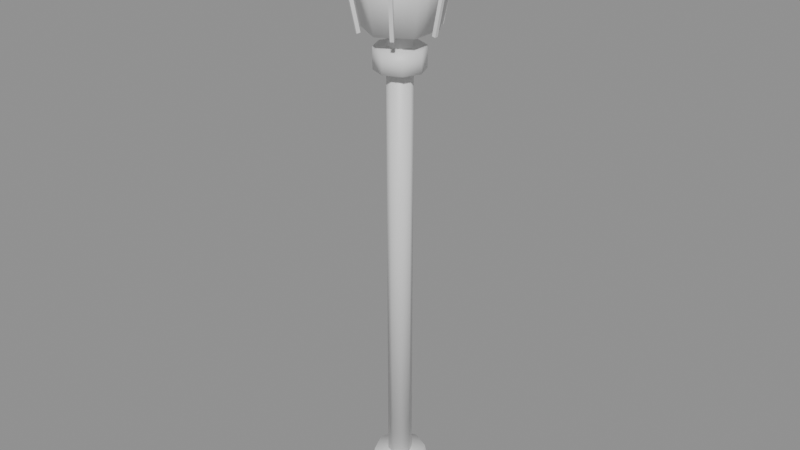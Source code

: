 # Source: lamp_post.blend  (saved by Blender 5.2.44; exported with 4.5.12 LTS)
import bpy
from mathutils import Matrix  # noqa: F401  (used for matrix-valued properties, if any)

bpy.ops.wm.read_factory_settings(use_empty=True)
scene = bpy.context.scene
scene.name = 'Scene'

# ---- materials (node trees are filled in below, after node groups)
mat_iron = bpy.data.materials.new('iron')
mat_glass = bpy.data.materials.new('glass')
mat_flame = bpy.data.materials.new('flame')

# ---- material node trees
mat_iron.use_nodes = True; mat_iron.node_tree.nodes.clear()
_N = mat_iron.node_tree.nodes; _L = mat_iron.node_tree.links
n0 = _N.new('ShaderNodeBsdfPrincipled'); n0.name = 'Principled BSDF'; n0.location = (-200, 100)
n0.inputs[10].default_value = 0.005
n1 = _N.new('ShaderNodeOutputMaterial'); n1.name = 'Material Output'; n1.location = (200, 100)
_L.new(n0.outputs[0], n1.inputs[0])
n1.is_active_output = True
mat_glass.use_nodes = True; mat_glass.node_tree.nodes.clear()
_N = mat_glass.node_tree.nodes; _L = mat_glass.node_tree.links
n0 = _N.new('ShaderNodeBsdfPrincipled'); n0.name = 'Principled BSDF'; n0.location = (-200, 100)
n0.inputs[10].default_value = 0.005
n1 = _N.new('ShaderNodeOutputMaterial'); n1.name = 'Material Output'; n1.location = (200, 100)
_L.new(n0.outputs[0], n1.inputs[0])
n1.is_active_output = True
mat_flame.use_nodes = True; mat_flame.node_tree.nodes.clear()
_N = mat_flame.node_tree.nodes; _L = mat_flame.node_tree.links
n0 = _N.new('ShaderNodeBsdfPrincipled'); n0.name = 'Principled BSDF'; n0.location = (-200, 100)
n0.inputs[10].default_value = 0.005
n1 = _N.new('ShaderNodeOutputMaterial'); n1.name = 'Material Output'; n1.location = (200, 100)
_L.new(n0.outputs[0], n1.inputs[0])
n1.is_active_output = True

# ---- meshes
me_lamp_post = bpy.data.meshes.new('lamp_post')
me_lamp_post.from_pydata([(0.0, 0.0, 3.17), (0.0, 0.0495, 3.149), (0.0, 0.22, 0.0), (0.0, 0.15, 0.3), (0.1556, 0.1556, 0.0), (0.1061, 0.1061, 0.3), (0.22, 0.0, 0.0), (0.15, 0.0, 0.3), (0.1556, -0.1556, 0.0), (0.1061, -0.1061, 0.3), (0.0, -0.22, 0.0), (0.0, -0.15, 0.3), (-0.1556, -0.1556, 0.0), (-0.1061, -0.1061, 0.3), (-0.22, 0.0, 0.0), (-0.15, 0.0, 0.3), (-0.1556, 0.1556, 0.0), (-0.1061, 0.1061, 0.3), (0.0, 0.07, 0.3), (0.0, 0.07, 3.1), (0.0495, 0.0495, 0.3), (0.0495, 0.0495, 3.1), (0.07, 0.0, 0.3), (0.07, 0.0, 3.1), (0.0495, -0.0495, 0.3), (0.0495, -0.0495, 3.1), (0.0, -0.07, 0.3), (0.0, -0.07, 3.1), (-0.0495, -0.0495, 0.3), (-0.0495, -0.0495, 3.1), (-0.07, 0.0, 0.3), (-0.07, 0.0, 3.1), (-0.0495, 0.0495, 0.3), (-0.0495, 0.0495, 3.1), (0.0, 0.14, 2.69), (0.0, 0.14, 2.81), (0.09899, 0.09899, 2.69), (0.09899, 0.09899, 2.81), (0.14, 0.0, 2.69), (0.14, 0.0, 2.81), (0.09899, -0.09899, 2.69), (0.09899, -0.09899, 2.81), (0.0, -0.14, 2.69), (0.0, -0.14, 2.81), (-0.09899, -0.09899, 2.69), (-0.09899, -0.09899, 2.81), (-0.14, 0.0, 2.69), (-0.14, 0.0, 2.81), (-0.09899, 0.09899, 2.69), (-0.09899, 0.09899, 2.81), (1.748e-08, -0.2, 2.9), (2.448e-08, -0.28, 3.3), (-0.1732, -0.1, 2.9), (-0.2425, -0.14, 3.3), (-0.1732, 0.1, 2.9), (-0.2425, 0.14, 3.3), (-1.748e-08, 0.2, 2.9), (-2.448e-08, 0.28, 3.3), (0.1732, 0.1, 2.9), (0.2425, 0.14, 3.3), (0.1732, -0.1, 2.9), (0.2425, -0.14, 3.3), (0.0, 0.07, 3.1), (0.0, 0.0495, 3.051), (0.0, 0.0, 3.03), (0.2102, -0.01, 2.902), (0.04287, 0.02475, 3.149), (0.06062, 0.035, 3.1), (0.04287, 0.02475, 3.051), (0.02598, -0.015, 3.6), (0.2771, -0.16, 3.3), (0.04287, -0.02475, 3.149), (0.06062, -0.035, 3.1), (0.04287, -0.02475, 3.051), (0.02598, 0.015, 3.6), (0.2771, 0.16, 3.3), (-7.451e-09, -0.0495, 3.149), (-1.49e-08, -0.07, 3.1), (-7.451e-09, -0.0495, 3.051), (-2.623e-09, 0.03, 3.6), (-2.798e-08, 0.32, 3.3), (-0.04287, -0.02475, 3.149), (-0.06062, -0.035, 3.1), (-0.04287, -0.02475, 3.051), (-0.02598, 0.015, 3.6), (-0.2771, 0.16, 3.3), (-0.04287, 0.02475, 3.149), (-0.06062, 0.035, 3.1), (-0.04287, 0.02475, 3.051), (-0.02598, -0.015, 3.6), (-0.2771, -0.16, 3.3), (2.623e-09, -0.03, 3.6), (2.798e-08, -0.32, 3.3), (0.2298, -0.01, 2.898), (0.3098, -0.01, 3.298), (0.2902, -0.01, 3.302), (0.2298, 0.01, 2.898), (0.3098, 0.01, 3.298), (0.2102, 0.01, 2.902), (0.2902, 0.01, 3.302), (0.1236, 0.194, 2.898), (0.1636, 0.2633, 3.298), (0.1138, 0.177, 2.902), (0.1538, 0.2463, 3.302), (0.1062, 0.204, 2.898), (0.1462, 0.2733, 3.298), (0.09644, 0.187, 2.902), (0.1364, 0.2563, 3.302), (-0.1062, 0.204, 2.898), (-0.1462, 0.2733, 3.298), (-0.09644, 0.187, 2.902), (-0.1364, 0.2563, 3.302), (-0.1236, 0.194, 2.898), (-0.1636, 0.2633, 3.298), (-0.1138, 0.177, 2.902), (-0.1538, 0.2463, 3.302), (-0.2298, 0.01, 2.898), (-0.3098, 0.01, 3.298), (-0.2102, 0.01, 2.902), (-0.2902, 0.01, 3.302), (-0.2298, -0.01, 2.898), (-0.3098, -0.01, 3.298), (-0.2102, -0.01, 2.902), (-0.2902, -0.01, 3.302), (-0.1236, -0.194, 2.898), (-0.1636, -0.2633, 3.298), (-0.1138, -0.177, 2.902), (-0.1538, -0.2463, 3.302), (-0.1062, -0.204, 2.898), (-0.1462, -0.2733, 3.298), (-0.09644, -0.187, 2.902), (-0.1364, -0.2563, 3.302), (0.1062, -0.204, 2.898), (0.1462, -0.2733, 3.298), (0.09644, -0.187, 2.902), (0.1364, -0.2563, 3.302), (0.1236, -0.194, 2.898), (0.1636, -0.2633, 3.298), (0.1138, -0.177, 2.902), (0.1538, -0.2463, 3.302)], [], [(64, 68, 73), (52, 53, 55, 54), (2, 3, 5, 4), (26, 27, 29, 28), (20, 21, 23, 22), (4, 5, 7, 6), (24, 25, 27, 26), (1, 0, 66), (6, 7, 9, 8), (68, 67, 72, 73), (72, 71, 76, 77), (8, 9, 11, 10), (58, 59, 61, 60), (18, 19, 21, 20), (10, 11, 13, 12), (22, 23, 25, 24), (50, 51, 53, 52), (12, 13, 15, 14), (5, 3, 17, 15, 13, 11, 9, 7), (56, 57, 59, 58), (14, 15, 17, 16), (34, 35, 37, 36), (40, 41, 43, 42), (16, 17, 3, 2), (2, 4, 6, 8, 10, 12, 14, 16), (63, 62, 67, 68), (38, 39, 41, 40), (28, 29, 31, 30), (56, 58, 60, 50, 52, 54), (22, 24, 26, 28, 30, 32, 18, 20), (30, 31, 33, 32), (36, 37, 39, 38), (42, 43, 45, 44), (32, 33, 19, 18), (29, 27, 25, 23, 21, 19, 33, 31), (54, 55, 57, 56), (64, 73, 78), (44, 45, 47, 46), (39, 37, 35, 49, 47, 45, 43, 41), (67, 66, 71, 72), (46, 47, 49, 48), (62, 1, 66, 67), (66, 0, 71), (48, 49, 35, 34), (40, 42, 44, 46, 48, 34, 36, 38), (64, 63, 68), (71, 0, 76), (60, 61, 51, 50), (59, 57, 55, 53, 51, 61), (73, 72, 77, 78), (78, 77, 82, 83), (77, 76, 81, 82), (64, 78, 83), (76, 0, 81), (81, 0, 86), (83, 82, 87, 88), (82, 81, 86, 87), (64, 83, 88), (86, 0, 1), (88, 87, 62, 63), (87, 86, 1, 62), (64, 88, 63), (104, 105, 101, 100), (65, 98, 96, 93), (92, 91, 89, 90), (102, 106, 104, 100), (96, 97, 94, 93), (90, 89, 84, 85), (102, 103, 107, 106), (98, 99, 97, 96), (85, 84, 79, 80), (100, 101, 103, 102), (65, 95, 99, 98), (80, 79, 74, 75), (89, 91, 69, 74, 79, 84), (93, 94, 95, 65), (75, 74, 69, 70), (106, 107, 105, 104), (99, 95, 94, 97), (70, 69, 91, 92), (92, 90, 85, 80, 75, 70), (107, 103, 101, 105), (108, 109, 111, 110), (110, 111, 115, 114), (114, 115, 113, 112), (112, 113, 109, 108), (110, 114, 112, 108), (115, 111, 109, 113), (116, 117, 119, 118), (118, 119, 123, 122), (122, 123, 121, 120), (120, 121, 117, 116), (118, 122, 120, 116), (123, 119, 117, 121), (124, 125, 127, 126), (126, 127, 131, 130), (130, 131, 129, 128), (128, 129, 125, 124), (126, 130, 128, 124), (131, 127, 125, 129), (132, 133, 135, 134), (134, 135, 139, 138), (138, 139, 137, 136), (136, 137, 133, 132), (134, 138, 136, 132), (139, 135, 133, 137)])
me_lamp_post.polygons.foreach_set('use_smooth', [1, 1, 1, 1, 1, 1, 1, 1, 1, 1, 1, 1, 1, 1, 1, 1, 1, 1, 1, 1, 1, 1, 1, 1, 1, 1, 1, 1, 1, 1, 1, 1, 1, 1, 1, 1, 1, 1, 1, 1, 1, 1, 1, 1, 1, 1, 1, 1, 1, 1, 1, 1, 1, 1, 1, 1, 1, 1, 1, 1, 1, 1, 0, 0, 1, 0, 0, 1, 0, 0, 1, 0, 0, 1, 1, 0, 1, 0, 0, 1, 1, 0, 0, 0, 0, 0, 0, 0, 0, 0, 0, 0, 0, 0, 0, 0, 0, 0, 0, 0, 0, 0, 0, 0, 0, 0])
me_lamp_post.polygons.foreach_set('material_index', [2, 1, 0, 0, 0, 0, 0, 2, 0, 2, 2, 0, 1, 0, 0, 0, 1, 0, 0, 1, 0, 0, 0, 0, 0, 2, 0, 0, 1, 0, 0, 0, 0, 0, 0, 1, 2, 0, 0, 2, 0, 2, 2, 0, 0, 2, 2, 1, 1, 2, 2, 2, 2, 2, 2, 2, 2, 2, 2, 2, 2, 2, 0, 0, 0, 0, 0, 0, 0, 0, 0, 0, 0, 0, 0, 0, 0, 0, 0, 0, 0, 0, 0, 0, 0, 0, 0, 0, 0, 0, 0, 0, 0, 0, 0, 0, 0, 0, 0, 0, 0, 0, 0, 0, 0, 0])
_uv = me_lamp_post.uv_layers.new(name='Float2')
_uv.uv.foreach_set('vector', [0.0, 0.0, 0.04287, 0.02475, 0.04287, -0.02475, -0.1, 2.9, -0.14, 3.3, 0.14, 3.3, 0.1, 2.9, 0.0, 0.0, 0.0, 0.3, 0.1061, 0.3, 0.1556, 0.0, 0.0, 0.3, 0.0, 3.1, -0.0495, 3.1, -0.0495, 0.3, 0.0495, 0.3, 0.0495, 3.1, 0.0, 3.1, 0.0, 0.3, 0.1556, 0.0, 0.1061, 0.3, 0.0, 0.3, 0.0, 0.0, 0.0495, 0.3, 0.0495, 3.1, 0.0, 3.1, 0.0, 0.3, 0.0, 0.0495, 0.0, 0.0, 0.04287, 0.02475, 0.0, 0.0, 0.0, 0.3, -0.1061, 0.3, -0.1556, 0.0, 0.02475, 3.051, 0.035, 3.1, -0.035, 3.1, -0.02475, 3.051, 0.06062, 3.1, 0.04287, 3.149, -7.451e-09, 3.149, -1.49e-08, 3.1, 0.1556, 0.0, 0.1061, 0.3, 0.0, 0.3, 0.0, 0.0, 0.1, 2.9, 0.14, 3.3, -0.14, 3.3, -0.1, 2.9, 0.0, 0.3, 0.0, 3.1, 0.0495, 3.1, 0.0495, 0.3, 0.0, 0.0, 0.0, 0.3, -0.1061, 0.3, -0.1556, 0.0, 0.0, 0.3, 0.0, 3.1, -0.0495, 3.1, -0.0495, 0.3, 1.748e-08, 2.9, 2.448e-08, 3.3, -0.2425, 3.3, -0.1732, 2.9, -0.1556, 0.0, -0.1061, 0.3, 0.0, 0.3, 0.0, 0.0, 0.1061, 0.1061, 0.0, 0.15, -0.1061, 0.1061, -0.15, 0.0, -0.1061, -0.1061, 0.0, -0.15, 0.1061, -0.1061, 0.15, 0.0, -1.748e-08, 2.9, -2.448e-08, 3.3, 0.2425, 3.3, 0.1732, 2.9, 0.0, 0.0, 0.0, 0.3, 0.1061, 0.3, 0.1556, 0.0, 0.0, 2.69, 0.0, 2.81, 0.09899, 2.81, 0.09899, 2.69, 0.09899, 2.69, 0.09899, 2.81, 0.0, 2.81, 0.0, 2.69, -0.1556, 0.0, -0.1061, 0.3, 0.0, 0.3, 0.0, 0.0, 0.0, 0.22, 0.1556, 0.1556, 0.22, 0.0, 0.1556, -0.1556, 0.0, -0.22, -0.1556, -0.1556, -0.22, 0.0, -0.1556, 0.1556, 0.0, 3.051, 0.0, 3.1, 0.06062, 3.1, 0.04287, 3.051, 0.0, 2.69, 0.0, 2.81, -0.09899, 2.81, -0.09899, 2.69, -0.0495, 0.3, -0.0495, 3.1, 0.0, 3.1, 0.0, 0.3, -1.748e-08, 0.2, 0.1732, 0.1, 0.1732, -0.1, 1.748e-08, -0.2, -0.1732, -0.1, -0.1732, 0.1, 0.07, 0.0, 0.0495, -0.0495, 0.0, -0.07, -0.0495, -0.0495, -0.07, 0.0, -0.0495, 0.0495, 0.0, 0.07, 0.0495, 0.0495, 0.0, 0.3, 0.0, 3.1, 0.0495, 3.1, 0.0495, 0.3, 0.09899, 2.69, 0.09899, 2.81, 0.0, 2.81, 0.0, 2.69, 0.0, 2.69, 0.0, 2.81, -0.09899, 2.81, -0.09899, 2.69, -0.0495, 0.3, -0.0495, 3.1, 0.0, 3.1, 0.0, 0.3, -0.0495, -0.0495, 0.0, -0.07, 0.0495, -0.0495, 0.07, 0.0, 0.0495, 0.0495, 0.0, 0.07, -0.0495, 0.0495, -0.07, 0.0, -0.1732, 2.9, -0.2425, 3.3, -2.448e-08, 3.3, -1.748e-08, 2.9, 0.0, 0.0, 0.04287, -0.02475, -7.451e-09, -0.0495, -0.09899, 2.69, -0.09899, 2.81, 0.0, 2.81, 0.0, 2.69, 0.14, 0.0, 0.09899, 0.09899, 0.0, 0.14, -0.09899, 0.09899, -0.14, 0.0, -0.09899, -0.09899, 0.0, -0.14, 0.09899, -0.09899, 0.035, 3.1, 0.02475, 3.149, -0.02475, 3.149, -0.035, 3.1, 0.0, 2.69, 0.0, 2.81, 0.09899, 2.81, 0.09899, 2.69, 0.0, 3.1, 0.0, 3.149, 0.04287, 3.149, 0.06062, 3.1, 0.04287, 0.02475, 0.0, 0.0, 0.04287, -0.02475, -0.09899, 2.69, -0.09899, 2.81, 0.0, 2.81, 0.0, 2.69, 0.09899, -0.09899, 0.0, -0.14, -0.09899, -0.09899, -0.14, 0.0, -0.09899, 0.09899, 0.0, 0.14, 0.09899, 0.09899, 0.14, 0.0, 0.0, 0.0, 0.0, 0.0495, 0.04287, 0.02475, 0.04287, -0.02475, 0.0, 0.0, -7.451e-09, -0.0495, 0.1732, 2.9, 0.2425, 3.3, 2.448e-08, 3.3, 1.748e-08, 2.9, 0.2425, 0.14, -2.448e-08, 0.28, -0.2425, 0.14, -0.2425, -0.14, 2.448e-08, -0.28, 0.2425, -0.14, 0.04287, 3.051, 0.06062, 3.1, -1.49e-08, 3.1, -7.451e-09, 3.051, -7.451e-09, 3.051, -1.49e-08, 3.1, -0.06062, 3.1, -0.04287, 3.051, -1.49e-08, 3.1, -7.451e-09, 3.149, -0.04287, 3.149, -0.06062, 3.1, 0.0, 0.0, -7.451e-09, -0.0495, -0.04287, -0.02475, -7.451e-09, -0.0495, 0.0, 0.0, -0.04287, -0.02475, -0.04287, -0.02475, 0.0, 0.0, -0.04287, 0.02475, -0.02475, 3.051, -0.035, 3.1, 0.035, 3.1, 0.02475, 3.051, -0.035, 3.1, -0.02475, 3.149, 0.02475, 3.149, 0.035, 3.1, 0.0, 0.0, -0.04287, -0.02475, -0.04287, 0.02475, -0.04287, 0.02475, 0.0, 0.0, 0.0, 0.0495, -0.04287, 3.051, -0.06062, 3.1, 0.0, 3.1, 0.0, 3.051, -0.06062, 3.1, -0.04287, 3.149, 0.0, 3.149, 0.0, 3.1, 0.0, 0.0, -0.04287, 0.02475, 0.0, 0.0495, 0.1062, 2.898, 0.1462, 3.298, 0.1636, 3.298, 0.1236, 2.898, 0.2102, -0.01, 0.2102, 0.01, 0.2298, 0.01, 0.2298, -0.01, 2.798e-08, 3.3, 2.623e-09, 3.6, -0.02598, 3.6, -0.2771, 3.3, 0.1138, 0.177, 0.09644, 0.187, 0.1062, 0.204, 0.1236, 0.194, 0.01, 2.898, 0.01, 3.298, -0.01, 3.298, -0.01, 2.898, -0.16, 3.3, -0.015, 3.6, 0.015, 3.6, 0.16, 3.3, 0.1138, 2.902, 0.1538, 3.302, 0.1364, 3.302, 0.09644, 2.902, 0.2102, 2.902, 0.2902, 3.302, 0.3098, 3.298, 0.2298, 2.898, -0.2771, 3.3, -0.02598, 3.6, -2.623e-09, 3.6, -2.798e-08, 3.3, 0.194, 2.898, 0.2633, 3.298, 0.2463, 3.302, 0.177, 2.902, -0.01, 2.902, -0.01, 3.302, 0.01, 3.302, 0.01, 2.902, -2.798e-08, 3.3, -2.623e-09, 3.6, 0.02598, 3.6, 0.2771, 3.3, -0.02598, -0.015, 2.623e-09, -0.03, 0.02598, -0.015, 0.02598, 0.015, -2.623e-09, 0.03, -0.02598, 0.015, 0.2298, 2.898, 0.3098, 3.298, 0.2902, 3.302, 0.2102, 2.902, 0.16, 3.3, 0.015, 3.6, -0.015, 3.6, -0.16, 3.3, 0.187, 2.902, 0.2563, 3.302, 0.2733, 3.298, 0.204, 2.898, 0.2902, 0.01, 0.2902, -0.01, 0.3098, -0.01, 0.3098, 0.01, 0.2771, 3.3, 0.02598, 3.6, 2.623e-09, 3.6, 2.798e-08, 3.3, 2.798e-08, -0.32, -0.2771, -0.16, -0.2771, 0.16, -2.798e-08, 0.32, 0.2771, 0.16, 0.2771, -0.16, 0.1364, 0.2563, 0.1538, 0.2463, 0.1636, 0.2633, 0.1462, 0.2733, 0.204, 2.898, 0.2733, 3.298, 0.2563, 3.302, 0.187, 2.902, -0.09644, 2.902, -0.1364, 3.302, -0.1538, 3.302, -0.1138, 2.902, 0.177, 2.902, 0.2463, 3.302, 0.2633, 3.298, 0.194, 2.898, -0.1236, 2.898, -0.1636, 3.298, -0.1462, 3.298, -0.1062, 2.898, -0.09644, 0.187, -0.1138, 0.177, -0.1236, 0.194, -0.1062, 0.204, -0.1538, 0.2463, -0.1364, 0.2563, -0.1462, 0.2733, -0.1636, 0.2633, -0.2298, 2.898, -0.3098, 3.298, -0.2902, 3.302, -0.2102, 2.902, 0.01, 2.902, 0.01, 3.302, -0.01, 3.302, -0.01, 2.902, -0.2102, 2.902, -0.2902, 3.302, -0.3098, 3.298, -0.2298, 2.898, -0.01, 2.898, -0.01, 3.298, 0.01, 3.298, 0.01, 2.898, -0.2102, 0.01, -0.2102, -0.01, -0.2298, -0.01, -0.2298, 0.01, -0.2902, -0.01, -0.2902, 0.01, -0.3098, 0.01, -0.3098, -0.01, -0.194, 2.898, -0.2633, 3.298, -0.2463, 3.302, -0.177, 2.902, -0.1138, 2.902, -0.1538, 3.302, -0.1364, 3.302, -0.09644, 2.902, -0.187, 2.902, -0.2563, 3.302, -0.2733, 3.298, -0.204, 2.898, -0.1062, 2.898, -0.1462, 3.298, -0.1636, 3.298, -0.1236, 2.898, -0.1138, -0.177, -0.09644, -0.187, -0.1062, -0.204, -0.1236, -0.194, -0.1364, -0.2563, -0.1538, -0.2463, -0.1636, -0.2633, -0.1462, -0.2733, -0.204, 2.898, -0.2733, 3.298, -0.2563, 3.302, -0.187, 2.902, 0.09644, 2.902, 0.1364, 3.302, 0.1538, 3.302, 0.1138, 2.902, -0.177, 2.902, -0.2463, 3.302, -0.2633, 3.298, -0.194, 2.898, 0.1236, 2.898, 0.1636, 3.298, 0.1462, 3.298, 0.1062, 2.898, 0.09644, -0.187, 0.1138, -0.177, 0.1236, -0.194, 0.1062, -0.204, 0.1538, -0.2463, 0.1364, -0.2563, 0.1462, -0.2733, 0.1636, -0.2633])
me_lamp_post.materials.append(mat_iron)
me_lamp_post.materials.append(mat_glass)
me_lamp_post.materials.append(mat_flame)
me_lamp_post.update()

# ---- objects
ob_lamp_post = bpy.data.objects.new('lamp_post', None)
ob_lamp_post_mesh = bpy.data.objects.new('lamp_post_mesh', me_lamp_post)

# ---- transforms, parenting, visibility, modifiers, constraints
ob_lamp_post.location = (0.0, 0.0, 0.0)
ob_lamp_post_mesh.parent = ob_lamp_post
ob_lamp_post_mesh.location = (0.0, 0.0, 0.0)

# ---- collection membership
scene.collection.objects.link(ob_lamp_post)
scene.collection.objects.link(ob_lamp_post_mesh)

# ---- scene / render settings (as saved in the file)
scene.frame_start = 1; scene.frame_end = 250; scene.frame_set(1)
scene.render.engine = 'BLENDER_EEVEE_NEXT'
scene.render.bake_bias = 0.0
scene.render.bake_samples = 0
scene.render.compositor_device = 'GPU'
scene.eevee.use_volume_custom_range = False
scene.eevee.fast_gi_thickness_near = 0.1
scene.eevee.fast_gi_thickness_far = 0.0
scene.eevee.ray_tracing_options.screen_trace_thickness = 0.1
bpy.context.view_layer.update()

# ---- added for rendering (the .blend has no active camera and no usable light): camera, sun + grey world if the file has none
cam_auto = bpy.data.cameras.new('AutoCamera')
cam_auto.lens = 50.0
cam_auto.sensor_width = 36.0
cam_auto.clip_end = 1000.0
ob_auto_camera = bpy.data.objects.new('AutoCamera', cam_auto)
scene.collection.objects.link(ob_auto_camera)
ob_auto_camera.location = (3.43126, -4.11752, 4.54501)
ob_auto_camera.rotation_euler = (1.09748, -7.21219e-08, 0.694738)
scene.camera = ob_auto_camera
light_auto_sun = bpy.data.lights.new('AutoSun', 'SUN')
light_auto_sun.energy = 3.0
light_auto_sun.angle = 0.0523599
ob_auto_sun = bpy.data.objects.new('AutoSun', light_auto_sun)
scene.collection.objects.link(ob_auto_sun)
ob_auto_sun.rotation_euler = (0.872665, 0.174533, 0.523599)
if scene.world is None:
    world_auto = bpy.data.worlds.new('AutoWorld')
    world_auto.color = (0.3, 0.3, 0.3)
    scene.world = world_auto
bpy.context.view_layer.update()
